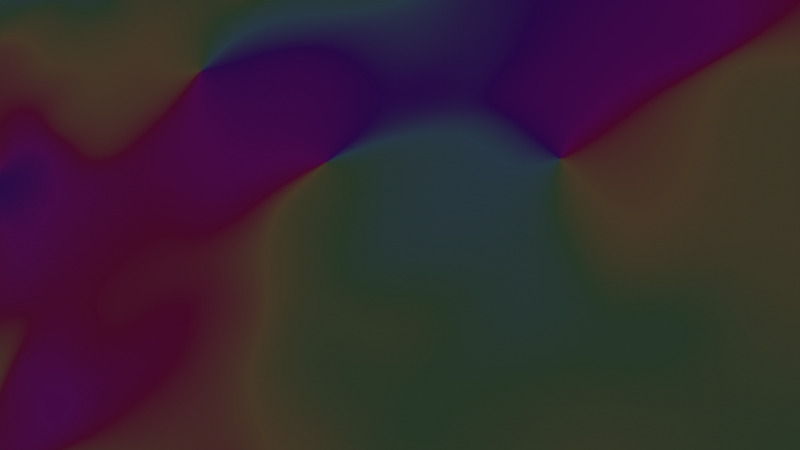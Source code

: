 # Source: Map_CityEscape.blend  (saved by Blender 3.0.42; exported with 4.5.12 LTS)
import bpy
from mathutils import Matrix  # noqa: F401  (used for matrix-valued properties, if any)

bpy.ops.wm.read_factory_settings(use_empty=True)
scene = bpy.context.scene
scene.name = 'Scene'

# ---- collections
col_collection = bpy.data.collections.new('Collection'); scene.collection.children.link(col_collection)

# ---- images (referenced by path relative to the original .blend; pixels are not part of the script)
import os
ASSET_DIR = os.environ.get("B2B_ASSET_DIR", "")  # directory of the original .blend (textures are referenced by path, not embedded)
HERE = os.path.dirname(os.path.abspath(__file__))  # packed textures are extracted next to this script under _unpacked/

def load_image(name, relpath, width, height, colorspace="sRGB"):
    """Load a texture the original file referenced (path relative to the .blend, or extracted next to this script)."""
    p = next((c for c in (os.path.join(HERE, relpath), os.path.join(ASSET_DIR, relpath)) if relpath and os.path.exists(c)), "")
    if p:
        img = bpy.data.images.load(p, check_existing=True)
        img.name = name
    else:  # same state as the original file: an image datablock whose file is absent (Cycles renders it pink)
        img = bpy.data.images.new(name, width, height)
        img.source = "FILE"
        img.filepath = "//" + (relpath or name)
    img.colorspace_settings.name = colorspace
    return img
img_corridor_png = load_image('Corridor.png', 'Corridor.png', 1024, 1024, 'sRGB')

# ---- materials (node trees are filled in below, after node groups)
mat_escape = bpy.data.materials.new('Escape')
mat_escape.use_transparent_shadow = False

# ---- material node trees
mat_escape.use_nodes = True; mat_escape.node_tree.nodes.clear()
_N = mat_escape.node_tree.nodes; _L = mat_escape.node_tree.links
n0 = _N.new('ShaderNodeBsdfPrincipled'); n0.name = 'Principled BSDF'; n0.location = (10, 300)
n0.distribution = 'GGX'
n0.subsurface_method = 'RANDOM_WALK_SKIN'
n0.inputs[3].default_value = 1.45
n0.inputs[27].default_value = (0.0, 0.0, 0.0, 1.0)
n0.inputs[28].default_value = 1.0
n1 = _N.new('ShaderNodeOutputMaterial'); n1.name = 'Material Output'; n1.location = (300, 300)
n2 = _N.new('ShaderNodeTexImage'); n2.name = 'Image Texture'; n2.location = (-557, 214)
n2.image = img_corridor_png
n3 = _N.new('ShaderNodeTexNoise'); n3.name = 'Noise Texture'; n3.location = (-441, -61)
n3.inputs[2].default_value = 6.6
n3.inputs[3].default_value = 2.2
n3.inputs[4].default_value = 1.0
n3.inputs[8].default_value = 2.8
n4 = _N.new('ShaderNodeMix'); n4.name = 'Mix'; n4.location = (-215, 133)
n4.data_type = 'RGBA'
n4.blend_type = 'HUE'
n4.inputs[0].default_value = 0.65
_L.new(n0.outputs[0], n1.inputs[0])
_L.new(n2.outputs[0], n4.inputs[6])
_L.new(n3.outputs[1], n4.inputs[7])
_L.new(n4.outputs[2], n0.inputs[0])
n1.is_active_output = True

# ---- world
world_world = bpy.data.worlds.new('World'); scene.world = world_world
world_world.use_nodes = True; world_world.node_tree.nodes.clear()
_N = world_world.node_tree.nodes; _L = world_world.node_tree.links
n0 = _N.new('ShaderNodeOutputWorld'); n0.name = 'World Output'; n0.location = (300, 300)
n1 = _N.new('ShaderNodeBackground'); n1.name = 'Background'; n1.location = (10, 300)
n1.inputs[0].default_value = (0.05088, 0.05088, 0.05088, 1.0)
_L.new(n1.outputs[0], n0.inputs[0])
n0.is_active_output = True
world_world.color = (0.05088, 0.05088, 0.05088)
world_world.use_sun_shadow = False
world_world.sun_shadow_jitter_overblur = 0.0

# ---- cameras
cam_camera = bpy.data.cameras.new('Camera')
cam_camera.clip_end = 100.0
cam_camera.ortho_scale = 7.314

# ---- lights
light_light = bpy.data.lights.new('Light', 'POINT')
light_light.transmission_factor = 0.0
light_light.energy = 1000.0
light_light.shadow_soft_size = 0.1
light_light.shadow_maximum_resolution = 0.006
light_light.use_absolute_resolution = True

# ---- meshes
me_cylinder = bpy.data.meshes.new('Cylinder')
me_cylinder.from_pydata([(0.0, 1.0, -1.0), (0.0, 1.0, 1.0), (0.866, 0.5, -1.0), (0.866, 0.5, 1.0), (0.866, -0.5, -1.0), (0.866, -0.5, 1.0), (-8.742e-08, -1.0, -1.0), (-8.742e-08, -1.0, 1.0), (-0.866, -0.5, -1.0), (-0.866, -0.5, 1.0), (-0.866, 0.5, -1.0), (-0.866, 0.5, 1.0), (0.7643, 0.4413, 1.0), (-0.7643, 0.4413, 1.0), (-7.715e-08, -0.8825, 1.0), (-0.7643, -0.4413, 1.0), (0.7643, -0.4413, 1.0), (0.0, 0.8825, 1.0), (0.0, 0.8825, -1.0), (0.7643, -0.4413, -1.0), (-0.7643, -0.4413, -1.0), (-0.7643, 0.4413, -1.0), (0.7643, 0.4413, -1.0), (-7.715e-08, -0.8825, -1.0)], [], [(0, 1, 3, 2), (2, 3, 5, 4), (4, 5, 7, 6), (6, 7, 9, 8), (14, 7, 5, 3, 1, 17, 12, 16), (17, 1, 11, 9, 7, 14, 15, 13), (8, 9, 11, 10), (10, 11, 1, 0), (18, 0, 2, 4, 6, 23, 19, 22), (23, 6, 8, 10, 0, 18, 21, 20), (22, 12, 17, 18), (16, 12, 22, 19), (14, 16, 19, 23), (15, 14, 23, 20), (21, 13, 15, 20), (18, 17, 13, 21)])
_uv = me_cylinder.uv_layers.new(name='UVMap')
_uv.uv.foreach_set('vector', [1.0, 0.5, 1.0, 1.0, 0.8333, 1.0, 0.8333, 0.5, 0.8333, 0.5, 0.8333, 1.0, 0.6667, 1.0, 0.6667, 0.5, 0.6667, 0.5, 0.6667, 1.0, 0.5, 1.0, 0.5, 0.5, 0.5, 0.5, 0.5, 1.0, 0.3333, 1.0, 0.3333, 0.5, 0.25, 0.03819, 0.25, 0.01, 0.4578, 0.13, 0.4578, 0.37, 0.25, 0.49, 0.25, 0.4618, 0.4334, 0.3559, 0.4334, 0.1441, 0.25, 0.4618, 0.25, 0.49, 0.04215, 0.37, 0.04215, 0.13, 0.25, 0.01, 0.25, 0.03819, 0.06657, 0.1441, 0.06657, 0.3559, 0.3333, 0.5, 0.3333, 1.0, 0.1667, 1.0, 0.1667, 0.5, 0.1667, 0.5, 0.1667, 1.0, -8.941e-08, 1.0, -8.941e-08, 0.5, 0.75, 0.4618, 0.75, 0.49, 0.9578, 0.37, 0.9578, 0.13, 0.75, 0.01, 0.75, 0.03819, 0.9334, 0.1441, 0.9334, 0.3559, 0.75, 0.03819, 0.75, 0.01, 0.5422, 0.13, 0.5422, 0.37, 0.75, 0.49, 0.75, 0.4618, 0.5666, 0.3559, 0.5666, 0.1441, 0.8333, 0.5709, 0.8333, 0.8788, 1.0, 0.8788, 1.0, 0.5709, 0.6667, 0.8788, 0.8333, 0.8788, 0.8333, 0.5709, 0.6667, 0.5709, 0.5, 0.8788, 0.6667, 0.8788, 0.6667, 0.5709, 0.5, 0.5709, 0.3333, 0.8788, 0.5, 0.8788, 0.5, 0.5709, 0.3333, 0.5709, 0.1667, 0.5709, 0.1667, 0.8788, 0.3333, 0.8788, 0.3333, 0.5709, -8.941e-08, 0.5709, -8.941e-08, 0.8788, 0.1667, 0.8788, 0.1667, 0.5709])
me_cylinder.materials.append(mat_escape)
me_cylinder.use_remesh_fix_poles = True
me_cylinder.use_remesh_preserve_attributes = False
me_cylinder.update()

# ---- objects
ob_cylinder_col = bpy.data.objects.new('Cylinder-col', me_cylinder)
ob_light = bpy.data.objects.new('Light', light_light)
ob_camera = bpy.data.objects.new('Camera', cam_camera)

# ---- transforms, parenting, visibility, modifiers, constraints
ob_cylinder_col.location = (0.0, 0.0, 0.0)
ob_cylinder_col.rotation_euler = (0.0, 1.571, 0.0)
ob_cylinder_col.scale = (9.112, 9.112, 9.112)
ob_light.location = (4.076, 1.005, 5.904)
ob_light.rotation_euler = (0.6503, 0.05522, 1.866)
ob_light.lock_rotations_4d = False
ob_light.empty_display_type = 'ARROWS'
ob_light.color = (0.0, 0.0, 0.0, 0.0)
ob_light.lineart.crease_threshold = 0.0
ob_camera.location = (7.359, -6.926, 4.958)
ob_camera.rotation_euler = (1.109, 0.0, 0.8149)
ob_camera.lock_rotations_4d = False
ob_camera.empty_display_type = 'ARROWS'
ob_camera.color = (0.0, 0.0, 0.0, 0.0)
ob_camera.display_type = 'WIRE'
ob_camera.lineart.crease_threshold = 0.0

# ---- collection membership
scene.collection.objects.link(ob_cylinder_col)
col_collection.objects.link(ob_light)
col_collection.objects.link(ob_camera)

# ---- scene / render settings (as saved in the file)
scene.camera = ob_camera
scene.frame_start = 1; scene.frame_end = 250; scene.frame_set(1)
scene.render.engine = 'BLENDER_EEVEE_NEXT'
scene.cycles.sampling_pattern = 'TABULATED_SOBOL'
scene.cycles.use_light_tree = False
scene.view_settings.view_transform = 'Filmic'
bpy.context.view_layer.update()
